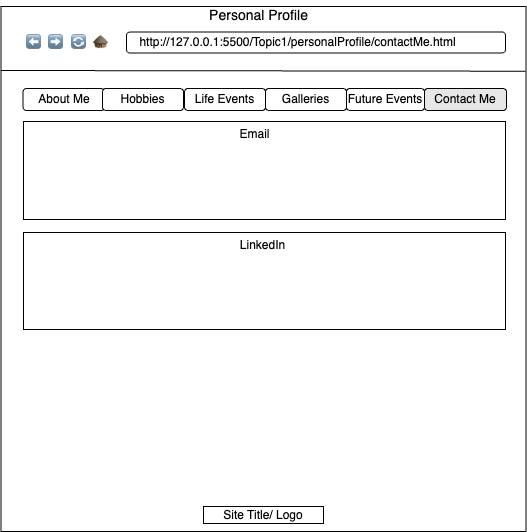

The diagram above was exported from draw.io. Its source (the exported page's mxGraphModel, read from the mxfile embedded in the PNG):
<mxGraphModel dx="1199" dy="879" grid="0" gridSize="10" guides="1" tooltips="1" connect="1" arrows="1" fold="1" page="0" pageScale="1" pageWidth="850" pageHeight="1100" math="0" shadow="0">
  <root>
    <mxCell id="0" />
    <mxCell id="1" parent="0" />
    <mxCell id="vqUKhS4mOeMHTrE7TQfk-1" value="" style="whiteSpace=wrap;html=1;aspect=fixed;" parent="1" vertex="1">
      <mxGeometry x="-152.5" y="-363" width="525" height="525" as="geometry" />
    </mxCell>
    <mxCell id="vqUKhS4mOeMHTrE7TQfk-8" value="" style="endArrow=none;html=1;rounded=0;exitX=-0.001;exitY=0.132;exitDx=0;exitDy=0;exitPerimeter=0;" parent="1" edge="1">
      <mxGeometry width="50" height="50" relative="1" as="geometry">
        <mxPoint x="-152.4950000000001" y="-299.00000000000006" as="sourcePoint" />
        <mxPoint x="372.03" y="-298.3" as="targetPoint" />
      </mxGeometry>
    </mxCell>
    <mxCell id="vqUKhS4mOeMHTrE7TQfk-10" value="&lt;font style=&quot;font-size: 14px;&quot;&gt;Personal Profile&lt;/font&gt;" style="text;html=1;align=center;verticalAlign=middle;resizable=0;points=[];autosize=1;strokeColor=none;fillColor=none;" parent="1" vertex="1">
      <mxGeometry x="46" y="-369" width="117" height="29" as="geometry" />
    </mxCell>
    <mxCell id="vqUKhS4mOeMHTrE7TQfk-13" value="" style="rounded=1;whiteSpace=wrap;html=1;" parent="1" vertex="1">
      <mxGeometry x="-27" y="-337.5" width="379" height="21" as="geometry" />
    </mxCell>
    <mxCell id="vqUKhS4mOeMHTrE7TQfk-21" value="⬅" style="text;html=1;align=center;verticalAlign=middle;resizable=0;points=[];autosize=1;strokeColor=none;fillColor=none;" parent="1" vertex="1">
      <mxGeometry x="-137" y="-340" width="33" height="26" as="geometry" />
    </mxCell>
    <mxCell id="vqUKhS4mOeMHTrE7TQfk-23" value="➡" style="text;html=1;align=center;verticalAlign=middle;resizable=0;points=[];autosize=1;strokeColor=none;fillColor=none;" parent="1" vertex="1">
      <mxGeometry x="-115" y="-340" width="33" height="26" as="geometry" />
    </mxCell>
    <mxCell id="vqUKhS4mOeMHTrE7TQfk-24" value="🔄" style="text;html=1;align=center;verticalAlign=middle;resizable=0;points=[];autosize=1;strokeColor=none;fillColor=none;" parent="1" vertex="1">
      <mxGeometry x="-91.5" y="-340" width="33" height="26" as="geometry" />
    </mxCell>
    <mxCell id="vqUKhS4mOeMHTrE7TQfk-34" value="🛖" style="text;html=1;align=center;verticalAlign=middle;resizable=0;points=[];autosize=1;strokeColor=none;fillColor=none;" parent="1" vertex="1">
      <mxGeometry x="-70" y="-340" width="33" height="26" as="geometry" />
    </mxCell>
    <mxCell id="vqUKhS4mOeMHTrE7TQfk-35" value="http://127.0.0.1:5500/Topic1/personalProfile/contactMe.html" style="text;html=1;align=center;verticalAlign=middle;resizable=0;points=[];autosize=1;strokeColor=none;fillColor=none;" parent="1" vertex="1">
      <mxGeometry x="-23" y="-340" width="334" height="26" as="geometry" />
    </mxCell>
    <mxCell id="vqUKhS4mOeMHTrE7TQfk-36" value="Contact Me" style="rounded=1;whiteSpace=wrap;html=1;fillColor=#E6E6E6;" parent="1" vertex="1">
      <mxGeometry x="271" y="-281" width="82" height="22" as="geometry" />
    </mxCell>
    <mxCell id="vqUKhS4mOeMHTrE7TQfk-40" value="About Me" style="rounded=1;whiteSpace=wrap;html=1;fillColor=#FFFFFF;" parent="1" vertex="1">
      <mxGeometry x="-130.5" y="-281" width="81.5" height="22" as="geometry" />
    </mxCell>
    <mxCell id="vqUKhS4mOeMHTrE7TQfk-41" value="Hobbies" style="rounded=1;whiteSpace=wrap;html=1;fillColor=#FFFFFF;" parent="1" vertex="1">
      <mxGeometry x="-51" y="-281" width="81" height="22" as="geometry" />
    </mxCell>
    <mxCell id="vqUKhS4mOeMHTrE7TQfk-42" value="Galleries" style="rounded=1;whiteSpace=wrap;html=1;fillColor=#FFFFFF;" parent="1" vertex="1">
      <mxGeometry x="112" y="-281" width="81" height="22" as="geometry" />
    </mxCell>
    <mxCell id="vqUKhS4mOeMHTrE7TQfk-43" value="Future Events" style="rounded=1;whiteSpace=wrap;html=1;fillColor=#FFFFFF;" parent="1" vertex="1">
      <mxGeometry x="193" y="-281" width="78" height="22" as="geometry" />
    </mxCell>
    <mxCell id="vqUKhS4mOeMHTrE7TQfk-44" value="Life Events" style="rounded=1;whiteSpace=wrap;html=1;fillColor=#FFFFFF;" parent="1" vertex="1">
      <mxGeometry x="31" y="-281" width="81" height="22" as="geometry" />
    </mxCell>
    <mxCell id="vqUKhS4mOeMHTrE7TQfk-52" value="" style="rounded=0;whiteSpace=wrap;html=1;" parent="1" vertex="1">
      <mxGeometry x="-130" y="-248" width="482" height="98" as="geometry" />
    </mxCell>
    <mxCell id="vqUKhS4mOeMHTrE7TQfk-53" value="Email" style="text;html=1;align=center;verticalAlign=middle;resizable=0;points=[];autosize=1;strokeColor=none;fillColor=none;" parent="1" vertex="1">
      <mxGeometry x="77" y="-248" width="48" height="26" as="geometry" />
    </mxCell>
    <mxCell id="vqUKhS4mOeMHTrE7TQfk-56" value="" style="rounded=0;whiteSpace=wrap;html=1;" parent="1" vertex="1">
      <mxGeometry x="-130" y="-137" width="482" height="97" as="geometry" />
    </mxCell>
    <mxCell id="vqUKhS4mOeMHTrE7TQfk-63" value="Site Title/ Logo" style="rounded=0;whiteSpace=wrap;html=1;" parent="1" vertex="1">
      <mxGeometry x="50" y="137" width="120" height="17" as="geometry" />
    </mxCell>
    <mxCell id="k2f4KRNfepC_jvMWVz-g-2" value="LinkedIn" style="text;html=1;align=center;verticalAlign=middle;resizable=0;points=[];autosize=1;strokeColor=none;fillColor=none;" vertex="1" parent="1">
      <mxGeometry x="77" y="-137" width="63" height="26" as="geometry" />
    </mxCell>
  </root>
</mxGraphModel>